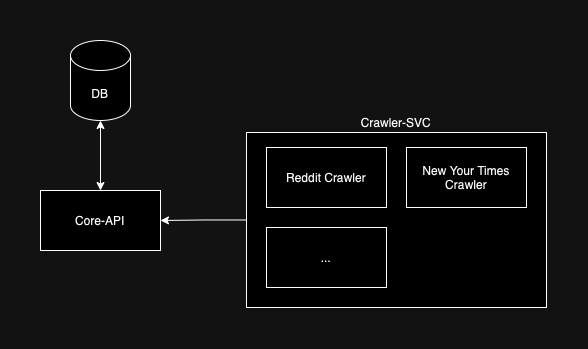

The diagram above was exported from draw.io. Its source (the exported page's mxGraphModel, read from the mxfile embedded in the PNG):
<mxGraphModel dx="679" dy="459" grid="1" gridSize="10" guides="1" tooltips="1" connect="1" arrows="1" fold="1" page="1" pageScale="1" pageWidth="827" pageHeight="1169" math="0" shadow="0">
  <root>
    <mxCell id="0" />
    <mxCell id="1" parent="0" />
    <mxCell id="tCnAZ0qd9f1hBim_Lpdw-1" value="DB" style="shape=cylinder3;whiteSpace=wrap;html=1;boundedLbl=1;backgroundOutline=1;size=15;" vertex="1" parent="1">
      <mxGeometry x="384" y="90" width="60" height="80" as="geometry" />
    </mxCell>
    <mxCell id="tCnAZ0qd9f1hBim_Lpdw-2" value="Core-API" style="rounded=0;whiteSpace=wrap;html=1;" vertex="1" parent="1">
      <mxGeometry x="354" y="240" width="120" height="60" as="geometry" />
    </mxCell>
    <mxCell id="tCnAZ0qd9f1hBim_Lpdw-3" style="edgeStyle=orthogonalEdgeStyle;rounded=0;orthogonalLoop=1;jettySize=auto;html=1;entryX=0.5;entryY=1;entryDx=0;entryDy=0;entryPerimeter=0;startArrow=classic;startFill=1;" edge="1" parent="1" source="tCnAZ0qd9f1hBim_Lpdw-2" target="tCnAZ0qd9f1hBim_Lpdw-1">
      <mxGeometry relative="1" as="geometry" />
    </mxCell>
    <mxCell id="tCnAZ0qd9f1hBim_Lpdw-9" value="" style="group" vertex="1" connectable="0" parent="1">
      <mxGeometry x="560" y="157" width="300" height="200" as="geometry" />
    </mxCell>
    <mxCell id="tCnAZ0qd9f1hBim_Lpdw-4" value="" style="rounded=0;whiteSpace=wrap;html=1;" vertex="1" parent="tCnAZ0qd9f1hBim_Lpdw-9">
      <mxGeometry y="25" width="300" height="175" as="geometry" />
    </mxCell>
    <mxCell id="tCnAZ0qd9f1hBim_Lpdw-5" value="Reddit Crawler" style="rounded=0;whiteSpace=wrap;html=1;" vertex="1" parent="tCnAZ0qd9f1hBim_Lpdw-9">
      <mxGeometry x="20" y="40" width="120" height="60" as="geometry" />
    </mxCell>
    <mxCell id="tCnAZ0qd9f1hBim_Lpdw-6" value="New Your Times Crawler" style="rounded=0;whiteSpace=wrap;html=1;" vertex="1" parent="tCnAZ0qd9f1hBim_Lpdw-9">
      <mxGeometry x="160" y="40" width="120" height="60" as="geometry" />
    </mxCell>
    <mxCell id="tCnAZ0qd9f1hBim_Lpdw-7" value="..." style="rounded=0;whiteSpace=wrap;html=1;" vertex="1" parent="tCnAZ0qd9f1hBim_Lpdw-9">
      <mxGeometry x="20" y="120" width="120" height="60" as="geometry" />
    </mxCell>
    <mxCell id="tCnAZ0qd9f1hBim_Lpdw-8" value="Crawler-SVC" style="text;html=1;align=center;verticalAlign=middle;whiteSpace=wrap;rounded=0;" vertex="1" parent="tCnAZ0qd9f1hBim_Lpdw-9">
      <mxGeometry x="110" width="80" height="30" as="geometry" />
    </mxCell>
    <mxCell id="tCnAZ0qd9f1hBim_Lpdw-10" style="edgeStyle=orthogonalEdgeStyle;rounded=0;orthogonalLoop=1;jettySize=auto;html=1;entryX=1;entryY=0.5;entryDx=0;entryDy=0;" edge="1" parent="1" source="tCnAZ0qd9f1hBim_Lpdw-4" target="tCnAZ0qd9f1hBim_Lpdw-2">
      <mxGeometry relative="1" as="geometry" />
    </mxCell>
  </root>
</mxGraphModel>